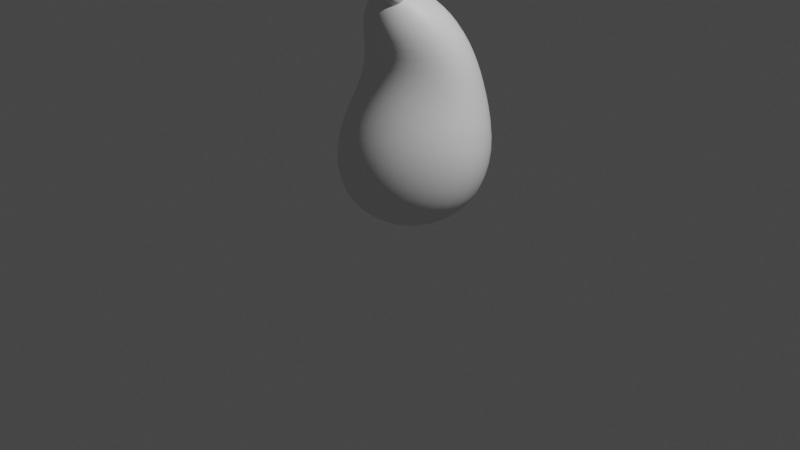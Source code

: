 # Source: benny-the-bean-download.blend  (saved by Blender 3.6.11; exported with 4.5.12 LTS)
import bpy
from mathutils import Matrix  # noqa: F401  (used for matrix-valued properties, if any)

bpy.ops.wm.read_factory_settings(use_empty=True)
scene = bpy.context.scene
scene.name = 'Scene'

# ---- collections
col_collection = bpy.data.collections.new('Collection'); scene.collection.children.link(col_collection)

# ---- materials (node trees are filled in below, after node groups)
mat_material_001 = bpy.data.materials.new('Material.001')
mat_material_001.alpha_threshold = 0.0
mat_material_001.use_transparent_shadow = False
mat_material_001.roughness = 0.5
mat_material_001.line_color = (0.0, 0.0, 0.0, 1.0)

# ---- material node trees
mat_material_001.use_nodes = True; mat_material_001.node_tree.nodes.clear()
_N = mat_material_001.node_tree.nodes; _L = mat_material_001.node_tree.links
n0 = _N.new('ShaderNodeOutputMaterial'); n0.name = 'Material Output'; n0.location = (300, 300)
n1 = _N.new('ShaderNodeBsdfPrincipled'); n1.name = 'Principled BSDF'; n1.location = (10, 300)
n1.distribution = 'GGX'
n1.subsurface_method = 'RANDOM_WALK_SKIN'
n1.inputs[3].default_value = 1.45
n1.inputs[27].default_value = (0.0, 0.0, 0.0, 1.0)
n1.inputs[28].default_value = 1.0
_L.new(n1.outputs[0], n0.inputs[0])
n0.is_active_output = True

# ---- world
world_world = bpy.data.worlds.new('World'); scene.world = world_world
world_world.use_nodes = True; world_world.node_tree.nodes.clear()
_N = world_world.node_tree.nodes; _L = world_world.node_tree.links
n0 = _N.new('ShaderNodeOutputWorld'); n0.name = 'World Output'; n0.location = (300, 300)
n1 = _N.new('ShaderNodeBackground'); n1.name = 'Background'; n1.location = (10, 300)
n1.inputs[0].default_value = (0.05088, 0.05088, 0.05088, 1.0)
_L.new(n1.outputs[0], n0.inputs[0])
n0.is_active_output = True
world_world.color = (0.05088, 0.05088, 0.05088)
world_world.use_sun_shadow = False
world_world.sun_shadow_jitter_overblur = 0.0

# ---- cameras
cam_camera = bpy.data.cameras.new('Camera')
cam_camera.clip_end = 100.0
cam_camera.ortho_scale = 7.314

# ---- lights
light_light = bpy.data.lights.new('Light', 'POINT')
light_light.transmission_factor = 0.0
light_light.energy = 1000.0
light_light.shadow_soft_size = 0.1
light_light.shadow_maximum_resolution = 0.006
light_light.use_absolute_resolution = True

# ---- meshes
me_sphere = bpy.data.meshes.new('Sphere')
me_sphere.from_pydata([(0.1214, -0.2212, 2.522), (0.1214, -0.1765, 2.533), (0.1214, -0.1319, 2.522), (0.1214, -0.06867, 2.445), (0.1529, -0.2591, 2.484), (0.1626, -0.2212, 2.512), (0.166, -0.1765, 2.522), (0.1626, -0.1319, 2.512), (0.1529, -0.09398, 2.484), (0.1385, -0.06867, 2.441), (0.1797, -0.2591, 2.462), (0.1976, -0.2212, 2.484), (0.2039, -0.1765, 2.491), (0.1976, -0.1319, 2.484), (0.1797, -0.09398, 2.462), (0.1529, -0.06867, 2.429), (0.1976, -0.2591, 2.429), (0.221, -0.2212, 2.441), (0.2292, -0.1765, 2.445), (0.221, -0.1319, 2.441), (0.1976, -0.09398, 2.429), (0.1626, -0.06867, 2.411), (0.2039, -0.2591, 2.39), (0.2292, -0.2212, 2.39), (0.2381, -0.1765, 2.39), (0.2292, -0.1319, 2.39), (0.2039, -0.09398, 2.39), (0.166, -0.06867, 2.39), (0.1976, -0.2591, 2.351), (0.221, -0.2212, 2.339), (0.2292, -0.1765, 2.335), (0.221, -0.1319, 2.339), (0.1976, -0.09398, 2.351), (0.1626, -0.06867, 2.369), (0.1797, -0.2591, 2.318), (0.1976, -0.2212, 2.296), (0.2039, -0.1765, 2.289), (0.1976, -0.1319, 2.296), (0.1797, -0.09398, 2.318), (0.1529, -0.06867, 2.351), (0.1529, -0.2591, 2.296), (0.1626, -0.2212, 2.268), (0.166, -0.1765, 2.258), (0.1626, -0.1319, 2.268), (0.1529, -0.09398, 2.296), (0.1385, -0.06867, 2.339), (0.1214, -0.2591, 2.289), (0.1214, -0.2212, 2.258), (0.1214, -0.1765, 2.247), (0.1214, -0.1319, 2.258), (0.1214, -0.09398, 2.289), (0.1214, -0.06867, 2.335), (0.1214, -0.05978, 2.39), (0.1214, -0.2361, 2.39), (0.08977, -0.2591, 2.296), (0.08008, -0.2212, 2.268), (0.07668, -0.1765, 2.258), (0.08008, -0.1319, 2.268), (0.08977, -0.09398, 2.296), (0.1043, -0.06867, 2.339), (0.06298, -0.2591, 2.318), (0.04509, -0.2212, 2.296), (0.0388, -0.1765, 2.289), (0.04509, -0.1319, 2.296), (0.06298, -0.09398, 2.318), (0.08977, -0.06867, 2.351), (0.04509, -0.2591, 2.351), (0.02171, -0.2212, 2.339), (0.0135, -0.1765, 2.335), (0.02171, -0.1319, 2.339), (0.04509, -0.09398, 2.351), (0.08008, -0.06867, 2.369), (0.0388, -0.2591, 2.39), (0.0135, -0.2212, 2.39), (0.004611, -0.1765, 2.39), (0.0135, -0.1319, 2.39), (0.0388, -0.09398, 2.39), (0.07668, -0.06867, 2.39), (0.04509, -0.2591, 2.429), (0.02171, -0.2212, 2.441), (0.0135, -0.1765, 2.445), (0.02171, -0.1319, 2.441), (0.04509, -0.09398, 2.429), (0.08008, -0.06867, 2.411), (0.06298, -0.2591, 2.462), (0.04509, -0.2212, 2.484), (0.0388, -0.1765, 2.491), (0.04509, -0.1319, 2.484), (0.06298, -0.09398, 2.462), (0.08977, -0.06867, 2.429), (0.08977, -0.2591, 2.484), (0.08008, -0.2212, 2.512), (0.07668, -0.1765, 2.522), (0.08008, -0.1319, 2.512), (0.08977, -0.09398, 2.484), (0.1043, -0.06867, 2.441), (0.1214, -0.2591, 2.491), (0.1214, -0.09398, 2.491), (0.1399, -0.2819, 2.445), (0.1556, -0.2819, 2.432), (0.1661, -0.2819, 2.413), (0.1698, -0.2819, 2.39), (0.1661, -0.2819, 2.367), (0.1556, -0.2819, 2.348), (0.1399, -0.2819, 2.335), (0.1214, -0.2819, 2.331), (0.1029, -0.2819, 2.335), (0.08716, -0.2819, 2.348), (0.07665, -0.2819, 2.367), (0.07296, -0.2819, 2.39), (0.07665, -0.2819, 2.413), (0.08716, -0.2819, 2.432), (0.1029, -0.2819, 2.445), (0.1214, -0.2819, 2.449), (0.132, -0.2629, 2.422), (0.1411, -0.2629, 2.414), (0.1471, -0.2629, 2.403), (0.1492, -0.2629, 2.39), (0.1471, -0.2629, 2.377), (0.1411, -0.2629, 2.366), (0.132, -0.2629, 2.358), (0.1214, -0.2629, 2.356), (0.1107, -0.2629, 2.358), (0.1016, -0.2629, 2.366), (0.09561, -0.2629, 2.377), (0.09349, -0.2629, 2.39), (0.09561, -0.2629, 2.403), (0.1016, -0.2629, 2.414), (0.1107, -0.2629, 2.422), (0.1214, -0.2629, 2.424), (0.1386, -0.2815, 2.441), (0.1375, -0.28, 2.438), (0.1512, -0.2799, 2.427), (0.1531, -0.2815, 2.429), (0.1603, -0.2799, 2.41), (0.1629, -0.2815, 2.411), (0.1635, -0.2799, 2.39), (0.1663, -0.2815, 2.39), (0.1603, -0.2799, 2.37), (0.1629, -0.2815, 2.369), (0.1512, -0.2799, 2.353), (0.1531, -0.2815, 2.351), (0.1375, -0.28, 2.342), (0.1386, -0.2815, 2.339), (0.1214, -0.28, 2.338), (0.1214, -0.2815, 2.335), (0.1052, -0.28, 2.342), (0.1042, -0.2815, 2.339), (0.09153, -0.2799, 2.353), (0.08957, -0.2815, 2.351), (0.08239, -0.2799, 2.37), (0.07981, -0.2815, 2.369), (0.07918, -0.2799, 2.39), (0.07638, -0.2815, 2.39), (0.08239, -0.2799, 2.41), (0.07981, -0.2815, 2.411), (0.09153, -0.2799, 2.427), (0.08957, -0.2815, 2.429), (0.1052, -0.28, 2.438), (0.1042, -0.2815, 2.441), (0.1214, -0.28, 2.442), (0.1214, -0.2815, 2.445)], [], [(0, 96, 4, 5), (96, 113, 98, 4), (52, 3, 9), (97, 2, 7, 8), (1, 0, 5, 6), (10, 99, 100, 16), (3, 97, 8, 9), (2, 1, 6, 7), (8, 7, 13, 14), (6, 5, 11, 12), (116, 117, 136, 134), (9, 8, 14, 15), (7, 6, 12, 13), (5, 4, 10, 11), (114, 53, 115), (52, 9, 15), (15, 14, 20, 21), (13, 12, 18, 19), (11, 10, 16, 17), (16, 100, 101, 22), (52, 15, 21), (14, 13, 19, 20), (12, 11, 17, 18), (117, 118, 138, 136), (19, 18, 24, 25), (17, 16, 22, 23), (22, 101, 102, 28), (52, 21, 27), (20, 19, 25, 26), (18, 17, 23, 24), (118, 119, 140, 138), (21, 20, 26, 27), (52, 27, 33), (26, 25, 31, 32), (24, 23, 29, 30), (119, 120, 142, 140), (27, 26, 32, 33), (25, 24, 30, 31), (23, 22, 28, 29), (28, 102, 103, 34), (30, 29, 35, 36), (120, 121, 144, 142), (33, 32, 38, 39), (31, 30, 36, 37), (29, 28, 34, 35), (34, 103, 104, 40), (52, 33, 39), (32, 31, 37, 38), (39, 38, 44, 45), (37, 36, 42, 43), (35, 34, 40, 41), (40, 104, 105, 46), (52, 39, 45), (38, 37, 43, 44), (36, 35, 41, 42), (121, 122, 146, 144), (41, 40, 46, 47), (46, 105, 106, 54), (52, 45, 51), (44, 43, 49, 50), (42, 41, 47, 48), (122, 123, 148, 146), (45, 44, 50, 51), (43, 42, 48, 49), (52, 51, 59), (50, 49, 57, 58), (48, 47, 55, 56), (123, 124, 150, 148), (51, 50, 58, 59), (49, 48, 56, 57), (47, 46, 54, 55), (124, 125, 152, 150), (60, 107, 108, 66), (59, 58, 64, 65), (57, 56, 62, 63), (55, 54, 60, 61), (54, 106, 107, 60), (52, 59, 65), (58, 57, 63, 64), (56, 55, 61, 62), (65, 64, 70, 71), (63, 62, 68, 69), (61, 60, 66, 67), (66, 108, 109, 72), (52, 65, 71), (64, 63, 69, 70), (62, 61, 67, 68), (125, 126, 154, 152), (72, 109, 110, 78), (52, 71, 77), (70, 69, 75, 76), (68, 67, 73, 74), (126, 127, 156, 154), (71, 70, 76, 77), (69, 68, 74, 75), (67, 66, 72, 73), (76, 75, 81, 82), (74, 73, 79, 80), (127, 128, 158, 156), (77, 76, 82, 83), (75, 74, 80, 81), (73, 72, 78, 79), (78, 110, 111, 84), (52, 77, 83), (83, 82, 88, 89), (81, 80, 86, 87), (79, 78, 84, 85), (84, 111, 112, 90), (52, 83, 89), (82, 81, 87, 88), (80, 79, 85, 86), (128, 129, 160, 158), (87, 86, 92, 93), (85, 84, 90, 91), (90, 112, 113, 96), (52, 89, 95), (88, 87, 93, 94), (86, 85, 91, 92), (89, 88, 94, 95), (52, 95, 3), (94, 93, 2, 97), (92, 91, 0, 1), (95, 94, 97, 3), (93, 92, 1, 2), (91, 90, 96, 0), (129, 53, 114), (115, 53, 116), (116, 53, 117), (117, 53, 118), (118, 53, 119), (119, 53, 120), (120, 53, 121), (121, 53, 122), (122, 53, 123), (123, 53, 124), (124, 53, 125), (125, 53, 126), (126, 53, 127), (127, 53, 128), (128, 53, 129), (115, 116, 134, 132), (4, 98, 99, 10), (130, 133, 99, 98), (100, 99, 133, 135), (101, 100, 135, 137), (137, 139, 102, 101), (139, 141, 103, 102), (104, 103, 141, 143), (105, 104, 143, 145), (145, 147, 106, 105), (147, 149, 107, 106), (108, 107, 149, 151), (109, 108, 151, 153), (153, 155, 110, 109), (111, 110, 155, 157), (112, 111, 157, 159), (159, 161, 113, 112), (98, 113, 161, 130), (114, 115, 132, 131), (133, 130, 131, 132), (135, 133, 132, 134), (137, 135, 134, 136), (139, 137, 136, 138), (141, 139, 138, 140), (143, 141, 140, 142), (145, 143, 142, 144), (147, 145, 144, 146), (149, 147, 146, 148), (151, 149, 148, 150), (153, 151, 150, 152), (155, 153, 152, 154), (157, 155, 154, 156), (159, 157, 156, 158), (161, 159, 158, 160), (130, 161, 160, 131), (129, 114, 131, 160)])
me_sphere.polygons.foreach_set('use_smooth', [True] * 176)
_uv = me_sphere.uv_layers.new(name='UVMap')
_uv.uv.foreach_set('vector', [0.75, 0.625, 0.75, 0.75, 0.6875, 0.75, 0.6875, 0.625, 0.75, 0.75, 0.75, 0.8629, 0.6875, 0.8629, 0.6875, 0.75, 0.7188, 0.0, 0.75, 0.125, 0.6875, 0.125, 0.75, 0.25, 0.75, 0.375, 0.6875, 0.375, 0.6875, 0.25, 0.75, 0.5, 0.75, 0.625, 0.6875, 0.625, 0.6875, 0.5, 0.625, 0.75, 0.625, 0.8628, 0.5625, 0.8628, 0.5625, 0.75, 0.75, 0.125, 0.75, 0.25, 0.6875, 0.25, 0.6875, 0.125, 0.75, 0.375, 0.75, 0.5, 0.6875, 0.5, 0.6875, 0.375, 0.6875, 0.25, 0.6875, 0.375, 0.625, 0.375, 0.625, 0.25, 0.6875, 0.5, 0.6875, 0.625, 0.625, 0.625, 0.625, 0.5, 0.5595, 0.887, 0.503, 0.8871, 0.5017, 0.879, 0.5608, 0.879, 0.6875, 0.125, 0.6875, 0.25, 0.625, 0.25, 0.625, 0.125, 0.6875, 0.375, 0.6875, 0.5, 0.625, 0.5, 0.625, 0.375, 0.6875, 0.625, 0.6875, 0.75, 0.625, 0.75, 0.625, 0.625, 0.6845, 0.8869, 0.6562, 1.0, 0.628, 0.887, 0.6562, 0.0, 0.6875, 0.125, 0.625, 0.125, 0.625, 0.125, 0.625, 0.25, 0.5625, 0.25, 0.5625, 0.125, 0.625, 0.375, 0.625, 0.5, 0.5625, 0.5, 0.5625, 0.375, 0.625, 0.625, 0.625, 0.75, 0.5625, 0.75, 0.5625, 0.625, 0.5625, 0.75, 0.5625, 0.8628, 0.5, 0.8627, 0.5, 0.75, 0.5938, 0.0, 0.625, 0.125, 0.5625, 0.125, 0.625, 0.25, 0.625, 0.375, 0.5625, 0.375, 0.5625, 0.25, 0.625, 0.5, 0.625, 0.625, 0.5625, 0.625, 0.5625, 0.5, 0.497, 0.8871, 0.4405, 0.887, 0.4392, 0.879, 0.4983, 0.879, 0.5625, 0.375, 0.5625, 0.5, 0.5, 0.5, 0.5, 0.375, 0.5625, 0.625, 0.5625, 0.75, 0.5, 0.75, 0.5, 0.625, 0.5, 0.75, 0.5, 0.8627, 0.4375, 0.8628, 0.4375, 0.75, 0.5312, 0.0, 0.5625, 0.125, 0.5, 0.125, 0.5625, 0.25, 0.5625, 0.375, 0.5, 0.375, 0.5, 0.25, 0.5625, 0.5, 0.5625, 0.625, 0.5, 0.625, 0.5, 0.5, 0.4345, 0.887, 0.378, 0.887, 0.3767, 0.879, 0.4358, 0.879, 0.5625, 0.125, 0.5625, 0.25, 0.5, 0.25, 0.5, 0.125, 0.4687, 0.0, 0.5, 0.125, 0.4375, 0.125, 0.5, 0.25, 0.5, 0.375, 0.4375, 0.375, 0.4375, 0.25, 0.5, 0.5, 0.5, 0.625, 0.4375, 0.625, 0.4375, 0.5, 0.372, 0.887, 0.3155, 0.8869, 0.3142, 0.879, 0.3733, 0.879, 0.5, 0.125, 0.5, 0.25, 0.4375, 0.25, 0.4375, 0.125, 0.5, 0.375, 0.5, 0.5, 0.4375, 0.5, 0.4375, 0.375, 0.5, 0.625, 0.5, 0.75, 0.4375, 0.75, 0.4375, 0.625, 0.4375, 0.75, 0.4375, 0.8628, 0.375, 0.8628, 0.375, 0.75, 0.4375, 0.5, 0.4375, 0.625, 0.375, 0.625, 0.375, 0.5, 0.3095, 0.8869, 0.253, 0.8869, 0.2517, 0.879, 0.3108, 0.879, 0.4375, 0.125, 0.4375, 0.25, 0.375, 0.25, 0.375, 0.125, 0.4375, 0.375, 0.4375, 0.5, 0.375, 0.5, 0.375, 0.375, 0.4375, 0.625, 0.4375, 0.75, 0.375, 0.75, 0.375, 0.625, 0.375, 0.75, 0.375, 0.8628, 0.3125, 0.8629, 0.3125, 0.75, 0.4062, 0.0, 0.4375, 0.125, 0.375, 0.125, 0.4375, 0.25, 0.4375, 0.375, 0.375, 0.375, 0.375, 0.25, 0.375, 0.125, 0.375, 0.25, 0.3125, 0.25, 0.3125, 0.125, 0.375, 0.375, 0.375, 0.5, 0.3125, 0.5, 0.3125, 0.375, 0.375, 0.625, 0.375, 0.75, 0.3125, 0.75, 0.3125, 0.625, 0.3125, 0.75, 0.3125, 0.8629, 0.25, 0.8629, 0.25, 0.75, 0.3437, 0.0, 0.375, 0.125, 0.3125, 0.125, 0.375, 0.25, 0.375, 0.375, 0.3125, 0.375, 0.3125, 0.25, 0.375, 0.5, 0.375, 0.625, 0.3125, 0.625, 0.3125, 0.5, 0.247, 0.8869, 0.1905, 0.8869, 0.1892, 0.879, 0.2483, 0.879, 0.3125, 0.625, 0.3125, 0.75, 0.25, 0.75, 0.25, 0.625, 0.25, 0.75, 0.25, 0.8629, 0.1875, 0.8629, 0.1875, 0.75, 0.2812, 0.0, 0.3125, 0.125, 0.25, 0.125, 0.3125, 0.25, 0.3125, 0.375, 0.25, 0.375, 0.25, 0.25, 0.3125, 0.5, 0.3125, 0.625, 0.25, 0.625, 0.25, 0.5, 0.1845, 0.8869, 0.128, 0.887, 0.1267, 0.879, 0.1858, 0.879, 0.3125, 0.125, 0.3125, 0.25, 0.25, 0.25, 0.25, 0.125, 0.3125, 0.375, 0.3125, 0.5, 0.25, 0.5, 0.25, 0.375, 0.2187, 0.0, 0.25, 0.125, 0.1875, 0.125, 0.25, 0.25, 0.25, 0.375, 0.1875, 0.375, 0.1875, 0.25, 0.25, 0.5, 0.25, 0.625, 0.1875, 0.625, 0.1875, 0.5, 0.122, 0.887, 0.06551, 0.887, 0.06422, 0.879, 0.1233, 0.879, 0.25, 0.125, 0.25, 0.25, 0.1875, 0.25, 0.1875, 0.125, 0.25, 0.375, 0.25, 0.5, 0.1875, 0.5, 0.1875, 0.375, 0.25, 0.625, 0.25, 0.75, 0.1875, 0.75, 0.1875, 0.625, 0.05949, 0.887, 0.003015, 0.8871, 0.001717, 0.879, 0.06078, 0.879, 0.125, 0.75, 0.125, 0.8628, 0.0625, 0.8628, 0.0625, 0.75, 0.1875, 0.125, 0.1875, 0.25, 0.125, 0.25, 0.125, 0.125, 0.1875, 0.375, 0.1875, 0.5, 0.125, 0.5, 0.125, 0.375, 0.1875, 0.625, 0.1875, 0.75, 0.125, 0.75, 0.125, 0.625, 0.1875, 0.75, 0.1875, 0.8629, 0.125, 0.8628, 0.125, 0.75, 0.1562, 0.0, 0.1875, 0.125, 0.125, 0.125, 0.1875, 0.25, 0.1875, 0.375, 0.125, 0.375, 0.125, 0.25, 0.1875, 0.5, 0.1875, 0.625, 0.125, 0.625, 0.125, 0.5, 0.125, 0.125, 0.125, 0.25, 0.0625, 0.25, 0.0625, 0.125, 0.125, 0.375, 0.125, 0.5, 0.0625, 0.5, 0.0625, 0.375, 0.125, 0.625, 0.125, 0.75, 0.0625, 0.75, 0.0625, 0.625, 0.0625, 0.75, 0.0625, 0.8628, 0.0, 0.8627, 0.0, 0.75, 0.09375, 0.0, 0.125, 0.125, 0.0625, 0.125, 0.125, 0.25, 0.125, 0.375, 0.0625, 0.375, 0.0625, 0.25, 0.125, 0.5, 0.125, 0.625, 0.0625, 0.625, 0.0625, 0.5, 0.997, 0.8871, 0.9405, 0.887, 0.9392, 0.879, 0.9983, 0.879, 1.0, 0.75, 1.0, 0.8627, 0.9375, 0.8628, 0.9375, 0.75, 0.03125, 0.0, 0.0625, 0.125, 0.0, 0.125, 0.0625, 0.25, 0.0625, 0.375, 0.0, 0.375, 0.0, 0.25, 0.0625, 0.5, 0.0625, 0.625, 0.0, 0.625, 0.0, 0.5, 0.9345, 0.887, 0.878, 0.887, 0.8767, 0.879, 0.9358, 0.879, 0.0625, 0.125, 0.0625, 0.25, 0.0, 0.25, 0.0, 0.125, 0.0625, 0.375, 0.0625, 0.5, 0.0, 0.5, 0.0, 0.375, 0.0625, 0.625, 0.0625, 0.75, 0.0, 0.75, 0.0, 0.625, 1.0, 0.25, 1.0, 0.375, 0.9375, 0.375, 0.9375, 0.25, 1.0, 0.5, 1.0, 0.625, 0.9375, 0.625, 0.9375, 0.5, 0.872, 0.887, 0.8155, 0.8869, 0.8142, 0.879, 0.8733, 0.879, 1.0, 0.125, 1.0, 0.25, 0.9375, 0.25, 0.9375, 0.125, 1.0, 0.375, 1.0, 0.5, 0.9375, 0.5, 0.9375, 0.375, 1.0, 0.625, 1.0, 0.75, 0.9375, 0.75, 0.9375, 0.625, 0.9375, 0.75, 0.9375, 0.8628, 0.875, 0.8628, 0.875, 0.75, 0.9687, 0.0, 1.0, 0.125, 0.9375, 0.125, 0.9375, 0.125, 0.9375, 0.25, 0.875, 0.25, 0.875, 0.125, 0.9375, 0.375, 0.9375, 0.5, 0.875, 0.5, 0.875, 0.375, 0.9375, 0.625, 0.9375, 0.75, 0.875, 0.75, 0.875, 0.625, 0.875, 0.75, 0.875, 0.8628, 0.8125, 0.8629, 0.8125, 0.75, 0.9062, 0.0, 0.9375, 0.125, 0.875, 0.125, 0.9375, 0.25, 0.9375, 0.375, 0.875, 0.375, 0.875, 0.25, 0.9375, 0.5, 0.9375, 0.625, 0.875, 0.625, 0.875, 0.5, 0.8095, 0.8869, 0.753, 0.8869, 0.7517, 0.879, 0.8108, 0.879, 0.875, 0.375, 0.875, 0.5, 0.8125, 0.5, 0.8125, 0.375, 0.875, 0.625, 0.875, 0.75, 0.8125, 0.75, 0.8125, 0.625, 0.8125, 0.75, 0.8125, 0.8629, 0.75, 0.8629, 0.75, 0.75, 0.8437, 0.0, 0.875, 0.125, 0.8125, 0.125, 0.875, 0.25, 0.875, 0.375, 0.8125, 0.375, 0.8125, 0.25, 0.875, 0.5, 0.875, 0.625, 0.8125, 0.625, 0.8125, 0.5, 0.875, 0.125, 0.875, 0.25, 0.8125, 0.25, 0.8125, 0.125, 0.7812, 0.0, 0.8125, 0.125, 0.75, 0.125, 0.8125, 0.25, 0.8125, 0.375, 0.75, 0.375, 0.75, 0.25, 0.8125, 0.5, 0.8125, 0.625, 0.75, 0.625, 0.75, 0.5, 0.8125, 0.125, 0.8125, 0.25, 0.75, 0.25, 0.75, 0.125, 0.8125, 0.375, 0.8125, 0.5, 0.75, 0.5, 0.75, 0.375, 0.8125, 0.625, 0.8125, 0.75, 0.75, 0.75, 0.75, 0.625, 0.747, 0.8869, 0.7187, 1.0, 0.6905, 0.8869, 0.622, 0.887, 0.5938, 1.0, 0.5655, 0.887, 0.5595, 0.887, 0.5312, 1.0, 0.503, 0.8871, 0.497, 0.8871, 0.4687, 1.0, 0.4405, 0.887, 0.4345, 0.887, 0.4062, 1.0, 0.378, 0.887, 0.372, 0.887, 0.3437, 1.0, 0.3155, 0.8869, 0.3095, 0.8869, 0.2812, 1.0, 0.253, 0.8869, 0.247, 0.8869, 0.2187, 1.0, 0.1905, 0.8869, 0.1845, 0.8869, 0.1562, 1.0, 0.128, 0.887, 0.122, 0.887, 0.09375, 1.0, 0.06551, 0.887, 0.05949, 0.887, 0.03125, 1.0, 0.003015, 0.8871, 0.997, 0.8871, 0.9687, 1.0, 0.9405, 0.887, 0.9345, 0.887, 0.9062, 1.0, 0.878, 0.887, 0.872, 0.887, 0.8437, 1.0, 0.8155, 0.8869, 0.8095, 0.8869, 0.7812, 1.0, 0.753, 0.8869, 0.622, 0.887, 0.5655, 0.887, 0.5642, 0.879, 0.6233, 0.879, 0.6875, 0.75, 0.6875, 0.8629, 0.625, 0.8628, 0.625, 0.75, 0.6864, 0.8733, 0.6261, 0.8733, 0.625, 0.8628, 0.6875, 0.8629, 0.5625, 0.8628, 0.625, 0.8628, 0.6239, 0.8733, 0.5636, 0.8732, 0.5, 0.8627, 0.5625, 0.8628, 0.5614, 0.8732, 0.5011, 0.8732, 0.4989, 0.8732, 0.4386, 0.8732, 0.4375, 0.8628, 0.5, 0.8627, 0.4364, 0.8732, 0.3761, 0.8733, 0.375, 0.8628, 0.4375, 0.8628, 0.3125, 0.8629, 0.375, 0.8628, 0.3739, 0.8733, 0.3136, 0.8733, 0.25, 0.8629, 0.3125, 0.8629, 0.3114, 0.8733, 0.2511, 0.8734, 0.2489, 0.8734, 0.1886, 0.8733, 0.1875, 0.8629, 0.25, 0.8629, 0.1864, 0.8733, 0.1261, 0.8733, 0.125, 0.8628, 0.1875, 0.8629, 0.0625, 0.8628, 0.125, 0.8628, 0.1239, 0.8733, 0.06358, 0.8732, 0.0, 0.8627, 0.0625, 0.8628, 0.06142, 0.8732, 0.001084, 0.8732, 0.9989, 0.8732, 0.9386, 0.8732, 0.9375, 0.8628, 1.0, 0.8627, 0.875, 0.8628, 0.9375, 0.8628, 0.9364, 0.8732, 0.8761, 0.8733, 0.8125, 0.8629, 0.875, 0.8628, 0.8739, 0.8733, 0.8136, 0.8733, 0.8114, 0.8733, 0.7511, 0.8734, 0.75, 0.8629, 0.8125, 0.8629, 0.6875, 0.8629, 0.75, 0.8629, 0.7489, 0.8734, 0.6886, 0.8733, 0.6845, 0.8869, 0.628, 0.887, 0.6267, 0.879, 0.6858, 0.879, 0.6261, 0.8733, 0.6864, 0.8733, 0.6858, 0.879, 0.6267, 0.879, 0.5636, 0.8732, 0.6239, 0.8733, 0.6233, 0.879, 0.5642, 0.879, 0.5011, 0.8732, 0.5614, 0.8732, 0.5608, 0.879, 0.5017, 0.879, 0.4386, 0.8732, 0.4989, 0.8732, 0.4983, 0.879, 0.4392, 0.879, 0.3761, 0.8733, 0.4364, 0.8732, 0.4358, 0.879, 0.3767, 0.879, 0.3136, 0.8733, 0.3739, 0.8733, 0.3733, 0.879, 0.3142, 0.879, 0.2511, 0.8734, 0.3114, 0.8733, 0.3108, 0.879, 0.2517, 0.879, 0.1886, 0.8733, 0.2489, 0.8734, 0.2483, 0.879, 0.1892, 0.879, 0.1261, 0.8733, 0.1864, 0.8733, 0.1858, 0.879, 0.1267, 0.879, 0.06358, 0.8732, 0.1239, 0.8733, 0.1233, 0.879, 0.06422, 0.879, 0.001084, 0.8732, 0.06142, 0.8732, 0.06078, 0.879, 0.001717, 0.879, 0.9386, 0.8732, 0.9989, 0.8732, 0.9983, 0.879, 0.9392, 0.879, 0.8761, 0.8733, 0.9364, 0.8732, 0.9358, 0.879, 0.8767, 0.879, 0.8136, 0.8733, 0.8739, 0.8733, 0.8733, 0.879, 0.8142, 0.879, 0.7511, 0.8734, 0.8114, 0.8733, 0.8108, 0.879, 0.7517, 0.879, 0.6886, 0.8733, 0.7489, 0.8734, 0.7483, 0.879, 0.6892, 0.879, 0.747, 0.8869, 0.6905, 0.8869, 0.6892, 0.879, 0.7483, 0.879])
me_sphere.update()
me_cube_001 = bpy.data.meshes.new('Cube.001')
me_cube_001.from_pydata([(0.4832, 0.813, 1.286), (0.2851, 0.3582, -0.004988), (0.4355, -0.1817, 1.338), (0.2567, -0.2784, 0.07193), (0.1463, -0.2468, 2.355), (0.1429, 0.1768, 2.36), (0.5695, 0.6639, 0.2492), (0.5198, -0.4384, 0.353), (0.3598, 0.4308, 2.105), (0.337, -0.2386, 2.028), (0.7528, 0.2837, 1.309), (0.3567, -0.03592, 0.01292), (0.207, -0.06136, 2.405), (0.8612, 0.04593, 0.2608), (0.4908, 0.08752, 2.119), (0.3853, -0.1123, 1.696), (0.6338, 0.8234, 0.7772), (0.5844, -0.4165, 0.8881), (0.4384, 0.6602, 1.735), (0.6539, 0.2503, 1.707), (0.9958, 0.1927, 0.8052), (0.0, 0.4212, -0.006026), (0.0, -0.3791, 1.329), (0.0, -0.3532, 0.08945), (0.0, 0.9704, 1.277), (0.0, -0.3002, 2.321), (0.0, 0.213, 2.337), (0.0, 0.8365, 0.2893), (0.0, -0.6275, 0.413), (0.0, -0.3803, 2.019), (0.0, 0.5431, 2.106), (0.0, -0.08843, 2.406), (0.0, -0.02832, -0.0172), (0.0, -0.6264, 0.8938), (0.0, 1.005, 0.7787), (0.0, -0.2905, 1.691), (0.0, 0.7957, 1.734)], [], [(7, 3, 11, 13), (23, 32, 11, 3), (33, 28, 7, 17), (24, 0, 16, 34), (10, 2, 17, 20), (26, 5, 8, 30), (17, 7, 13, 20), (5, 12, 14, 8), (28, 23, 3, 7), (0, 18, 19, 10), (13, 11, 1, 6), (35, 15, 9, 29), (24, 36, 18, 0), (31, 12, 5, 26), (19, 18, 8, 14), (10, 19, 15, 2), (15, 19, 14, 9), (12, 4, 9, 14), (0, 10, 20, 16), (20, 13, 6, 16), (18, 36, 30, 8), (16, 6, 27, 34), (4, 12, 31, 25), (4, 25, 29, 9), (2, 15, 35, 22), (2, 22, 33, 17), (6, 1, 21, 27), (11, 32, 21, 1)])
me_cube_001.polygons.foreach_set('use_smooth', [True] * 28)
_uv = me_cube_001.uv_layers.new(name='UVMap')
_uv.uv.foreach_set('vector', [0.4469, 0.7444, 0.3553, 0.7251, 0.3542, 0.625, 0.4395, 0.625, 0.2482, 0.75, 0.2388, 0.625, 0.3542, 0.625, 0.3553, 0.7251, 0.5347, 0.8842, 0.4503, 0.8802, 0.4469, 0.7444, 0.5331, 0.7491, 0.6042, 0.375, 0.6042, 0.5118, 0.5331, 0.5138, 0.5337, 0.375, 0.6042, 0.625, 0.6063, 0.7506, 0.5331, 0.7491, 0.5312, 0.625, 0.625, 0.3734, 0.6343, 0.528, 0.6278, 0.5167, 0.625, 0.375, 0.5331, 0.7491, 0.4469, 0.7444, 0.4395, 0.625, 0.5312, 0.625, 0.6343, 0.528, 0.6667, 0.625, 0.6375, 0.625, 0.6278, 0.5167, 0.4503, 0.8802, 0.375, 0.8768, 0.3553, 0.7251, 0.4469, 0.7444, 0.6042, 0.5118, 0.6224, 0.5118, 0.6224, 0.625, 0.6042, 0.625, 0.4395, 0.625, 0.3542, 0.625, 0.3703, 0.528, 0.4477, 0.52, 0.6237, 0.8854, 0.6227, 0.7506, 0.6288, 0.7469, 0.625, 0.8823, 0.6042, 0.375, 0.6224, 0.375, 0.6224, 0.5118, 0.6042, 0.5118, 0.7708, 0.625, 0.6667, 0.625, 0.6343, 0.528, 0.7516, 0.5, 0.6224, 0.625, 0.6224, 0.5118, 0.6278, 0.5167, 0.6375, 0.625, 0.6042, 0.625, 0.6224, 0.625, 0.6227, 0.7506, 0.6063, 0.7506, 0.6227, 0.7506, 0.6224, 0.625, 0.6375, 0.625, 0.6288, 0.7469, 0.6667, 0.625, 0.6526, 0.7278, 0.6288, 0.7469, 0.6375, 0.625, 0.6042, 0.5118, 0.6042, 0.625, 0.5312, 0.625, 0.5331, 0.5138, 0.5312, 0.625, 0.4395, 0.625, 0.4477, 0.52, 0.5331, 0.5138, 0.6224, 0.5118, 0.6224, 0.375, 0.625, 0.375, 0.6278, 0.5167, 0.5331, 0.5138, 0.4477, 0.52, 0.45, 0.3747, 0.5337, 0.375, 0.6526, 0.7278, 0.6667, 0.625, 0.7708, 0.625, 0.773, 0.75, 0.6526, 0.7278, 0.625, 0.898, 0.625, 0.8823, 0.6288, 0.7469, 0.6063, 0.7506, 0.6227, 0.7506, 0.6237, 0.8854, 0.6146, 0.8854, 0.6063, 0.7506, 0.6146, 0.8854, 0.5347, 0.8842, 0.5331, 0.7491, 0.4477, 0.52, 0.3703, 0.528, 0.375, 0.3738, 0.45, 0.3747, 0.3542, 0.625, 0.2388, 0.625, 0.2488, 0.5, 0.3703, 0.528])
me_cube_001.materials.append(mat_material_001)
me_cube_001.use_mirror_vertex_groups = False
me_cube_001.update()

# ---- objects
ob_light = bpy.data.objects.new('Light', light_light)
ob_camera = bpy.data.objects.new('Camera', cam_camera)
ob_eyes = bpy.data.objects.new('eyes', me_sphere)
ob_body = bpy.data.objects.new('body', me_cube_001)

# ---- transforms, parenting, visibility, modifiers, constraints
ob_light.location = (4.076, 1.005, 5.904)
ob_light.rotation_euler = (0.6503, 0.05522, 1.866)
ob_light.lock_rotations_4d = False
ob_light.empty_display_type = 'ARROWS'
ob_light.color = (0.0, 0.0, 0.0, 0.0)
ob_light.lineart.crease_threshold = 0.0
ob_camera.location = (7.359, -6.926, 4.958)
ob_camera.rotation_euler = (1.109, 0.0, 0.8149)
ob_camera.lock_rotations_4d = False
ob_camera.empty_display_type = 'ARROWS'
ob_camera.color = (0.0, 0.0, 0.0, 0.0)
ob_camera.display_type = 'WIRE'
ob_camera.lineart.crease_threshold = 0.0
ob_eyes.location = (0.0, 0.0, 0.0)
_m = ob_eyes.modifiers.new('Mirror', 'MIRROR')
_m.mirror_object = ob_body
_m = ob_eyes.modifiers.new('Subdivision', 'SUBSURF')
_m.render_levels = 1
ob_body.location = (0.0, 0.0, 0.0)
ob_body.lock_rotations_4d = False
ob_body.empty_display_type = 'ARROWS'
ob_body.lineart.crease_threshold = 0.0
_m = ob_body.modifiers.new('Mirror', 'MIRROR')
_m.use_clip = True
_m = ob_body.modifiers.new('Subdivision', 'SUBSURF')
_m.levels = 2

# ---- collection membership
col_collection.objects.link(ob_light)
col_collection.objects.link(ob_camera)
col_collection.objects.link(ob_eyes)
col_collection.objects.link(ob_body)

# ---- scene / render settings (as saved in the file)
scene.camera = ob_camera
scene.frame_start = 1; scene.frame_end = 250; scene.frame_set(1)
scene.render.engine = 'BLENDER_EEVEE_NEXT'
scene.cycles.sampling_pattern = 'TABULATED_SOBOL'
scene.view_settings.view_transform = 'Filmic'
bpy.context.view_layer.update()
